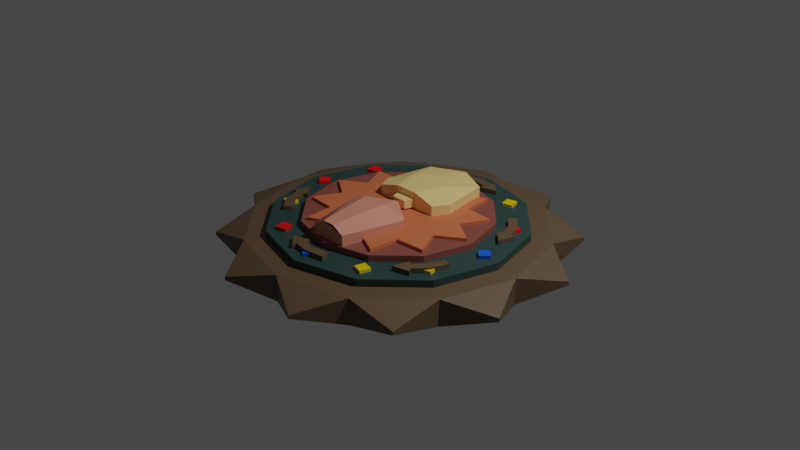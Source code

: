 # Source: compass_shield_thing.blend  (saved by Blender 3.4.6; exported with 4.5.12 LTS)
import bpy
from mathutils import Matrix  # noqa: F401  (used for matrix-valued properties, if any)

bpy.ops.wm.read_factory_settings(use_empty=True)
scene = bpy.context.scene
scene.name = 'Scene'

# ---- collections
col_collection = bpy.data.collections.new('Collection'); scene.collection.children.link(col_collection)

# ---- materials (node trees are filled in below, after node groups)
mat_material_007 = bpy.data.materials.new('Material.007')
mat_material_004 = bpy.data.materials.new('Material.004')
mat_material_003 = bpy.data.materials.new('Material.003')
mat_material_002 = bpy.data.materials.new('Material.002')
mat_material_001 = bpy.data.materials.new('Material.001')
mat_material_006 = bpy.data.materials.new('Material.006')
mat_material_008 = bpy.data.materials.new('Material.008')
mat_material_009 = bpy.data.materials.new('Material.009')
mat_material_010 = bpy.data.materials.new('Material.010')
mat_material_012 = bpy.data.materials.new('Material.012')

# ---- material node trees
mat_material_007.use_nodes = True; mat_material_007.node_tree.nodes.clear()
_N = mat_material_007.node_tree.nodes; _L = mat_material_007.node_tree.links
n0 = _N.new('ShaderNodeBsdfPrincipled'); n0.name = 'Principled BSDF'; n0.location = (10, 300)
n0.distribution = 'GGX'
n0.subsurface_method = 'RANDOM_WALK_SKIN'
n0.inputs[0].default_value = (0.1305, 0.08244, 0.0432, 1.0)
n0.inputs[3].default_value = 1.45
n0.inputs[27].default_value = (0.0, 0.0, 0.0, 1.0)
n0.inputs[28].default_value = 1.0
n1 = _N.new('ShaderNodeOutputMaterial'); n1.name = 'Material Output'; n1.location = (300, 300)
_L.new(n0.outputs[0], n1.inputs[0])
n1.is_active_output = True
mat_material_004.use_nodes = True; mat_material_004.node_tree.nodes.clear()
_N = mat_material_004.node_tree.nodes; _L = mat_material_004.node_tree.links
n0 = _N.new('ShaderNodeBsdfPrincipled'); n0.name = 'Principled BSDF'; n0.location = (10, 300)
n0.distribution = 'GGX'
n0.subsurface_method = 'RANDOM_WALK_SKIN'
n0.inputs[0].default_value = (0.6654, 0.1714, 0.06848, 1.0)
n0.inputs[3].default_value = 1.45
n0.inputs[27].default_value = (0.0, 0.0, 0.0, 1.0)
n0.inputs[28].default_value = 1.0
n1 = _N.new('ShaderNodeOutputMaterial'); n1.name = 'Material Output'; n1.location = (300, 300)
_L.new(n0.outputs[0], n1.inputs[0])
n1.is_active_output = True
mat_material_003.use_nodes = True; mat_material_003.node_tree.nodes.clear()
_N = mat_material_003.node_tree.nodes; _L = mat_material_003.node_tree.links
n0 = _N.new('ShaderNodeBsdfPrincipled'); n0.name = 'Principled BSDF'; n0.location = (10, 300)
n0.distribution = 'GGX'
n0.subsurface_method = 'RANDOM_WALK_SKIN'
n0.inputs[0].default_value = (0.2542, 0.07619, 0.05613, 1.0)
n0.inputs[3].default_value = 1.45
n0.inputs[27].default_value = (0.0, 0.0, 0.0, 1.0)
n0.inputs[28].default_value = 1.0
n1 = _N.new('ShaderNodeOutputMaterial'); n1.name = 'Material Output'; n1.location = (300, 300)
_L.new(n0.outputs[0], n1.inputs[0])
n1.is_active_output = True
mat_material_002.use_nodes = True; mat_material_002.node_tree.nodes.clear()
_N = mat_material_002.node_tree.nodes; _L = mat_material_002.node_tree.links
n0 = _N.new('ShaderNodeBsdfPrincipled'); n0.name = 'Principled BSDF'; n0.location = (10, 300)
n0.distribution = 'GGX'
n0.subsurface_method = 'RANDOM_WALK_SKIN'
n0.inputs[0].default_value = (0.9301, 0.6584, 0.2542, 1.0)
n0.inputs[3].default_value = 1.45
n0.inputs[27].default_value = (0.0, 0.0, 0.0, 1.0)
n0.inputs[28].default_value = 1.0
n1 = _N.new('ShaderNodeOutputMaterial'); n1.name = 'Material Output'; n1.location = (300, 300)
_L.new(n0.outputs[0], n1.inputs[0])
n1.is_active_output = True
mat_material_001.use_nodes = True; mat_material_001.node_tree.nodes.clear()
_N = mat_material_001.node_tree.nodes; _L = mat_material_001.node_tree.links
n0 = _N.new('ShaderNodeBsdfPrincipled'); n0.name = 'Principled BSDF'; n0.location = (10, 300)
n0.distribution = 'GGX'
n0.subsurface_method = 'RANDOM_WALK_SKIN'
n0.inputs[0].default_value = (0.7529, 0.2874, 0.2016, 1.0)
n0.inputs[3].default_value = 1.45
n0.inputs[27].default_value = (0.0, 0.0, 0.0, 1.0)
n0.inputs[28].default_value = 1.0
n1 = _N.new('ShaderNodeOutputMaterial'); n1.name = 'Material Output'; n1.location = (300, 300)
_L.new(n0.outputs[0], n1.inputs[0])
n1.is_active_output = True
mat_material_006.use_nodes = True; mat_material_006.node_tree.nodes.clear()
_N = mat_material_006.node_tree.nodes; _L = mat_material_006.node_tree.links
n0 = _N.new('ShaderNodeBsdfPrincipled'); n0.name = 'Principled BSDF'; n0.location = (10, 300)
n0.distribution = 'GGX'
n0.subsurface_method = 'RANDOM_WALK_SKIN'
n0.inputs[0].default_value = (0.02519, 0.06125, 0.05951, 1.0)
n0.inputs[3].default_value = 1.45
n0.inputs[27].default_value = (0.0, 0.0, 0.0, 1.0)
n0.inputs[28].default_value = 1.0
n1 = _N.new('ShaderNodeOutputMaterial'); n1.name = 'Material Output'; n1.location = (300, 300)
_L.new(n0.outputs[0], n1.inputs[0])
n1.is_active_output = True
mat_material_008.use_nodes = True; mat_material_008.node_tree.nodes.clear()
_N = mat_material_008.node_tree.nodes; _L = mat_material_008.node_tree.links
n0 = _N.new('ShaderNodeBsdfPrincipled'); n0.name = 'Principled BSDF'; n0.location = (10, 300)
n0.distribution = 'GGX'
n0.subsurface_method = 'RANDOM_WALK_SKIN'
n0.inputs[0].default_value = (0.001106, 0.1171, 0.8, 1.0)
n0.inputs[3].default_value = 1.45
n0.inputs[27].default_value = (0.0, 0.0, 0.0, 1.0)
n0.inputs[28].default_value = 1.0
n1 = _N.new('ShaderNodeOutputMaterial'); n1.name = 'Material Output'; n1.location = (300, 300)
_L.new(n0.outputs[0], n1.inputs[0])
n1.is_active_output = True
mat_material_009.use_nodes = True; mat_material_009.node_tree.nodes.clear()
_N = mat_material_009.node_tree.nodes; _L = mat_material_009.node_tree.links
n0 = _N.new('ShaderNodeBsdfPrincipled'); n0.name = 'Principled BSDF'; n0.location = (10, 300)
n0.distribution = 'GGX'
n0.subsurface_method = 'RANDOM_WALK_SKIN'
n0.inputs[0].default_value = (0.8, 0.0, 0.0007281, 1.0)
n0.inputs[3].default_value = 1.45
n0.inputs[27].default_value = (0.0, 0.0, 0.0, 1.0)
n0.inputs[28].default_value = 1.0
n1 = _N.new('ShaderNodeOutputMaterial'); n1.name = 'Material Output'; n1.location = (300, 300)
_L.new(n0.outputs[0], n1.inputs[0])
n1.is_active_output = True
mat_material_010.use_nodes = True; mat_material_010.node_tree.nodes.clear()
_N = mat_material_010.node_tree.nodes; _L = mat_material_010.node_tree.links
n0 = _N.new('ShaderNodeBsdfPrincipled'); n0.name = 'Principled BSDF'; n0.location = (10, 300)
n0.distribution = 'GGX'
n0.subsurface_method = 'RANDOM_WALK_SKIN'
n0.inputs[0].default_value = (0.8, 0.6082, 0.0, 1.0)
n0.inputs[3].default_value = 1.45
n0.inputs[27].default_value = (0.0, 0.0, 0.0, 1.0)
n0.inputs[28].default_value = 1.0
n1 = _N.new('ShaderNodeOutputMaterial'); n1.name = 'Material Output'; n1.location = (300, 300)
_L.new(n0.outputs[0], n1.inputs[0])
n1.is_active_output = True
mat_material_012.use_nodes = True; mat_material_012.node_tree.nodes.clear()
_N = mat_material_012.node_tree.nodes; _L = mat_material_012.node_tree.links
n0 = _N.new('ShaderNodeBsdfPrincipled'); n0.name = 'Principled BSDF'; n0.location = (10, 300)
n0.distribution = 'GGX'
n0.subsurface_method = 'RANDOM_WALK_SKIN'
n0.inputs[0].default_value = (0.3343, 0.3343, 0.3343, 1.0)
n0.inputs[3].default_value = 1.45
n0.inputs[27].default_value = (0.0, 0.0, 0.0, 1.0)
n0.inputs[28].default_value = 1.0
n1 = _N.new('ShaderNodeOutputMaterial'); n1.name = 'Material Output'; n1.location = (300, 300)
_L.new(n0.outputs[0], n1.inputs[0])
n1.is_active_output = True

# ---- world
world_world = bpy.data.worlds.new('World'); scene.world = world_world
world_world.use_nodes = True; world_world.node_tree.nodes.clear()
_N = world_world.node_tree.nodes; _L = world_world.node_tree.links
n0 = _N.new('ShaderNodeOutputWorld'); n0.name = 'World Output'; n0.location = (300, 300)
n1 = _N.new('ShaderNodeBackground'); n1.name = 'Background'; n1.location = (10, 300)
n1.inputs[0].default_value = (0.05088, 0.05088, 0.05088, 1.0)
_L.new(n1.outputs[0], n0.inputs[0])
n0.is_active_output = True
world_world.color = (0.05088, 0.05088, 0.05088)
world_world.use_sun_shadow = False
world_world.sun_shadow_jitter_overblur = 0.0

# ---- cameras
cam_camera = bpy.data.cameras.new('Camera')
cam_camera.clip_end = 100.0
cam_camera.ortho_scale = 7.314

# ---- lights
light_light = bpy.data.lights.new('Light', 'POINT')
light_light.transmission_factor = 0.0
light_light.energy = 1000.0
light_light.shadow_soft_size = 0.1
light_light.shadow_maximum_resolution = 0.006
light_light.use_absolute_resolution = True

# ---- meshes
me_cube = bpy.data.meshes.new('Cube')
me_cube.from_pydata([(-0.9507, -1.724, -1.0), (-0.9507, -1.724, 1.0), (-1.049, 0.2285, -1.0), (-1.049, 0.2285, 1.0), (0.6853, -1.632, -1.0), (0.6853, -1.632, 1.0), (0.8051, 0.2977, -1.0), (0.8051, 0.2977, 1.0), (0.0, 1.0, -1.0), (0.0, 1.0, 1.0), (0.0, -1.0, -1.0), (0.0, -1.0, 1.0), (0.6632, -2.683, -2.039), (0.6632, -2.683, 1.0), (0.9075, 1.253, -2.039), (0.9075, 1.253, 1.0), (1.566, -1.648, -2.039), (1.566, -1.648, 1.0)], [], [(0, 1, 3, 2), (8, 9, 7, 6), (7, 5, 13, 15), (10, 11, 1, 0), (8, 6, 4, 10), (9, 3, 1, 11), (7, 9, 11, 5), (2, 8, 10, 0), (4, 5, 11, 10), (2, 3, 9, 8), (12, 14, 16), (6, 7, 15, 14), (5, 4, 12, 13), (4, 6, 14, 12), (15, 13, 17), (14, 15, 17, 16), (13, 12, 16, 17)])
_uv = me_cube.uv_layers.new(name='UVMap')
_uv.uv.foreach_set('vector', [0.375, 0.0, 0.625, 0.0, 0.625, 0.25, 0.375, 0.25, 0.375, 0.375, 0.625, 0.375, 0.625, 0.5, 0.375, 0.5, 0.625, 0.5, 0.625, 0.75, 0.625, 0.75, 0.625, 0.5, 0.375, 0.875, 0.625, 0.875, 0.625, 1.0, 0.375, 1.0, 0.25, 0.5, 0.375, 0.5, 0.375, 0.75, 0.25, 0.75, 0.75, 0.5, 0.875, 0.5, 0.875, 0.75, 0.75, 0.75, 0.625, 0.5, 0.75, 0.5, 0.75, 0.75, 0.625, 0.75, 0.125, 0.5, 0.25, 0.5, 0.25, 0.75, 0.125, 0.75, 0.375, 0.75, 0.625, 0.75, 0.625, 0.875, 0.375, 0.875, 0.375, 0.25, 0.625, 0.25, 0.625, 0.375, 0.375, 0.375, 0.375, 0.75, 0.375, 0.5, 0.375, 0.75, 0.375, 0.5, 0.625, 0.5, 0.625, 0.5, 0.375, 0.5, 0.625, 0.75, 0.375, 0.75, 0.375, 0.75, 0.625, 0.75, 0.375, 0.75, 0.375, 0.5, 0.375, 0.5, 0.375, 0.75, 0.625, 0.5, 0.625, 0.75, 0.625, 0.5, 0.375, 0.5, 0.625, 0.5, 0.625, 0.5, 0.375, 0.5, 0.625, 0.75, 0.375, 0.75, 0.375, 0.75, 0.625, 0.75])
me_cube.materials.append(mat_material_007)
me_cube.update()
me_cube_017 = bpy.data.meshes.new('Cube.017')
me_cube_017.from_pydata([(-0.9507, -1.724, -1.0), (-0.9507, -1.724, 1.0), (-1.049, 0.2285, -1.0), (-1.049, 0.2285, 1.0), (0.6853, -1.632, -1.0), (0.6853, -1.632, 1.0), (0.8051, 0.2977, -1.0), (0.8051, 0.2977, 1.0), (0.0, 1.0, -1.0), (0.0, 1.0, 1.0), (0.0, -1.0, -1.0), (0.0, -1.0, 1.0), (0.6632, -2.683, -2.039), (0.6632, -2.683, 1.0), (0.9075, 1.253, -2.039), (0.9075, 1.253, 1.0), (1.566, -1.648, -2.039), (1.566, -1.648, 1.0)], [], [(0, 1, 3, 2), (8, 9, 7, 6), (7, 5, 13, 15), (10, 11, 1, 0), (8, 6, 4, 10), (9, 3, 1, 11), (7, 9, 11, 5), (2, 8, 10, 0), (4, 5, 11, 10), (2, 3, 9, 8), (12, 14, 16), (6, 7, 15, 14), (5, 4, 12, 13), (4, 6, 14, 12), (15, 13, 17), (14, 15, 17, 16), (13, 12, 16, 17)])
_uv = me_cube_017.uv_layers.new(name='UVMap')
_uv.uv.foreach_set('vector', [0.375, 0.0, 0.625, 0.0, 0.625, 0.25, 0.375, 0.25, 0.375, 0.375, 0.625, 0.375, 0.625, 0.5, 0.375, 0.5, 0.625, 0.5, 0.625, 0.75, 0.625, 0.75, 0.625, 0.5, 0.375, 0.875, 0.625, 0.875, 0.625, 1.0, 0.375, 1.0, 0.25, 0.5, 0.375, 0.5, 0.375, 0.75, 0.25, 0.75, 0.75, 0.5, 0.875, 0.5, 0.875, 0.75, 0.75, 0.75, 0.625, 0.5, 0.75, 0.5, 0.75, 0.75, 0.625, 0.75, 0.125, 0.5, 0.25, 0.5, 0.25, 0.75, 0.125, 0.75, 0.375, 0.75, 0.625, 0.75, 0.625, 0.875, 0.375, 0.875, 0.375, 0.25, 0.625, 0.25, 0.625, 0.375, 0.375, 0.375, 0.375, 0.75, 0.375, 0.5, 0.375, 0.75, 0.375, 0.5, 0.625, 0.5, 0.625, 0.5, 0.375, 0.5, 0.625, 0.75, 0.375, 0.75, 0.375, 0.75, 0.625, 0.75, 0.375, 0.75, 0.375, 0.5, 0.375, 0.5, 0.375, 0.75, 0.625, 0.5, 0.625, 0.75, 0.625, 0.5, 0.375, 0.5, 0.625, 0.5, 0.625, 0.5, 0.375, 0.5, 0.625, 0.75, 0.375, 0.75, 0.375, 0.75, 0.625, 0.75])
me_cube_017.materials.append(mat_material_007)
me_cube_017.update()
me_cube_018 = bpy.data.meshes.new('Cube.018')
me_cube_018.from_pydata([(-0.9507, -1.724, -1.0), (-0.9507, -1.724, 1.0), (-1.049, 0.2285, -1.0), (-1.049, 0.2285, 1.0), (0.6853, -1.632, -1.0), (0.6853, -1.632, 1.0), (0.8051, 0.2977, -1.0), (0.8051, 0.2977, 1.0), (0.0, 1.0, -1.0), (0.0, 1.0, 1.0), (0.0, -1.0, -1.0), (0.0, -1.0, 1.0), (0.6632, -2.683, -2.039), (0.6632, -2.683, 1.0), (0.9075, 1.253, -2.039), (0.9075, 1.253, 1.0), (1.566, -1.648, -2.039), (1.566, -1.648, 1.0)], [], [(0, 1, 3, 2), (8, 9, 7, 6), (7, 5, 13, 15), (10, 11, 1, 0), (8, 6, 4, 10), (9, 3, 1, 11), (7, 9, 11, 5), (2, 8, 10, 0), (4, 5, 11, 10), (2, 3, 9, 8), (12, 14, 16), (6, 7, 15, 14), (5, 4, 12, 13), (4, 6, 14, 12), (15, 13, 17), (14, 15, 17, 16), (13, 12, 16, 17)])
_uv = me_cube_018.uv_layers.new(name='UVMap')
_uv.uv.foreach_set('vector', [0.375, 0.0, 0.625, 0.0, 0.625, 0.25, 0.375, 0.25, 0.375, 0.375, 0.625, 0.375, 0.625, 0.5, 0.375, 0.5, 0.625, 0.5, 0.625, 0.75, 0.625, 0.75, 0.625, 0.5, 0.375, 0.875, 0.625, 0.875, 0.625, 1.0, 0.375, 1.0, 0.25, 0.5, 0.375, 0.5, 0.375, 0.75, 0.25, 0.75, 0.75, 0.5, 0.875, 0.5, 0.875, 0.75, 0.75, 0.75, 0.625, 0.5, 0.75, 0.5, 0.75, 0.75, 0.625, 0.75, 0.125, 0.5, 0.25, 0.5, 0.25, 0.75, 0.125, 0.75, 0.375, 0.75, 0.625, 0.75, 0.625, 0.875, 0.375, 0.875, 0.375, 0.25, 0.625, 0.25, 0.625, 0.375, 0.375, 0.375, 0.375, 0.75, 0.375, 0.5, 0.375, 0.75, 0.375, 0.5, 0.625, 0.5, 0.625, 0.5, 0.375, 0.5, 0.625, 0.75, 0.375, 0.75, 0.375, 0.75, 0.625, 0.75, 0.375, 0.75, 0.375, 0.5, 0.375, 0.5, 0.375, 0.75, 0.625, 0.5, 0.625, 0.75, 0.625, 0.5, 0.375, 0.5, 0.625, 0.5, 0.625, 0.5, 0.375, 0.5, 0.625, 0.75, 0.375, 0.75, 0.375, 0.75, 0.625, 0.75])
me_cube_018.materials.append(mat_material_007)
me_cube_018.update()
me_cube_019 = bpy.data.meshes.new('Cube.019')
me_cube_019.from_pydata([(-0.9507, -1.724, -1.0), (-0.9507, -1.724, 1.0), (-1.049, 0.2285, -1.0), (-1.049, 0.2285, 1.0), (0.6853, -1.632, -1.0), (0.6853, -1.632, 1.0), (0.8051, 0.2977, -1.0), (0.8051, 0.2977, 1.0), (0.0, 1.0, -1.0), (0.0, 1.0, 1.0), (0.0, -1.0, -1.0), (0.0, -1.0, 1.0), (0.6632, -2.683, -2.039), (0.6632, -2.683, 1.0), (0.9075, 1.253, -2.039), (0.9075, 1.253, 1.0), (1.566, -1.648, -2.039), (1.566, -1.648, 1.0)], [], [(0, 1, 3, 2), (8, 9, 7, 6), (7, 5, 13, 15), (10, 11, 1, 0), (8, 6, 4, 10), (9, 3, 1, 11), (7, 9, 11, 5), (2, 8, 10, 0), (4, 5, 11, 10), (2, 3, 9, 8), (12, 14, 16), (6, 7, 15, 14), (5, 4, 12, 13), (4, 6, 14, 12), (15, 13, 17), (14, 15, 17, 16), (13, 12, 16, 17)])
_uv = me_cube_019.uv_layers.new(name='UVMap')
_uv.uv.foreach_set('vector', [0.375, 0.0, 0.625, 0.0, 0.625, 0.25, 0.375, 0.25, 0.375, 0.375, 0.625, 0.375, 0.625, 0.5, 0.375, 0.5, 0.625, 0.5, 0.625, 0.75, 0.625, 0.75, 0.625, 0.5, 0.375, 0.875, 0.625, 0.875, 0.625, 1.0, 0.375, 1.0, 0.25, 0.5, 0.375, 0.5, 0.375, 0.75, 0.25, 0.75, 0.75, 0.5, 0.875, 0.5, 0.875, 0.75, 0.75, 0.75, 0.625, 0.5, 0.75, 0.5, 0.75, 0.75, 0.625, 0.75, 0.125, 0.5, 0.25, 0.5, 0.25, 0.75, 0.125, 0.75, 0.375, 0.75, 0.625, 0.75, 0.625, 0.875, 0.375, 0.875, 0.375, 0.25, 0.625, 0.25, 0.625, 0.375, 0.375, 0.375, 0.375, 0.75, 0.375, 0.5, 0.375, 0.75, 0.375, 0.5, 0.625, 0.5, 0.625, 0.5, 0.375, 0.5, 0.625, 0.75, 0.375, 0.75, 0.375, 0.75, 0.625, 0.75, 0.375, 0.75, 0.375, 0.5, 0.375, 0.5, 0.375, 0.75, 0.625, 0.5, 0.625, 0.75, 0.625, 0.5, 0.375, 0.5, 0.625, 0.5, 0.625, 0.5, 0.375, 0.5, 0.625, 0.75, 0.375, 0.75, 0.375, 0.75, 0.625, 0.75])
me_cube_019.materials.append(mat_material_007)
me_cube_019.update()
me_cube_020 = bpy.data.meshes.new('Cube.020')
me_cube_020.from_pydata([(-0.9507, -1.724, -1.0), (-0.9507, -1.724, 1.0), (-1.049, 0.2285, -1.0), (-1.049, 0.2285, 1.0), (0.6853, -1.632, -1.0), (0.6853, -1.632, 1.0), (0.8051, 0.2977, -1.0), (0.8051, 0.2977, 1.0), (0.0, 1.0, -1.0), (0.0, 1.0, 1.0), (0.0, -1.0, -1.0), (0.0, -1.0, 1.0), (0.6632, -2.683, -2.039), (0.6632, -2.683, 1.0), (0.9075, 1.253, -2.039), (0.9075, 1.253, 1.0), (1.566, -1.648, -2.039), (1.566, -1.648, 1.0)], [], [(0, 1, 3, 2), (8, 9, 7, 6), (7, 5, 13, 15), (10, 11, 1, 0), (8, 6, 4, 10), (9, 3, 1, 11), (7, 9, 11, 5), (2, 8, 10, 0), (4, 5, 11, 10), (2, 3, 9, 8), (12, 14, 16), (6, 7, 15, 14), (5, 4, 12, 13), (4, 6, 14, 12), (15, 13, 17), (14, 15, 17, 16), (13, 12, 16, 17)])
_uv = me_cube_020.uv_layers.new(name='UVMap')
_uv.uv.foreach_set('vector', [0.375, 0.0, 0.625, 0.0, 0.625, 0.25, 0.375, 0.25, 0.375, 0.375, 0.625, 0.375, 0.625, 0.5, 0.375, 0.5, 0.625, 0.5, 0.625, 0.75, 0.625, 0.75, 0.625, 0.5, 0.375, 0.875, 0.625, 0.875, 0.625, 1.0, 0.375, 1.0, 0.25, 0.5, 0.375, 0.5, 0.375, 0.75, 0.25, 0.75, 0.75, 0.5, 0.875, 0.5, 0.875, 0.75, 0.75, 0.75, 0.625, 0.5, 0.75, 0.5, 0.75, 0.75, 0.625, 0.75, 0.125, 0.5, 0.25, 0.5, 0.25, 0.75, 0.125, 0.75, 0.375, 0.75, 0.625, 0.75, 0.625, 0.875, 0.375, 0.875, 0.375, 0.25, 0.625, 0.25, 0.625, 0.375, 0.375, 0.375, 0.375, 0.75, 0.375, 0.5, 0.375, 0.75, 0.375, 0.5, 0.625, 0.5, 0.625, 0.5, 0.375, 0.5, 0.625, 0.75, 0.375, 0.75, 0.375, 0.75, 0.625, 0.75, 0.375, 0.75, 0.375, 0.5, 0.375, 0.5, 0.375, 0.75, 0.625, 0.5, 0.625, 0.75, 0.625, 0.5, 0.375, 0.5, 0.625, 0.5, 0.625, 0.5, 0.375, 0.5, 0.625, 0.75, 0.375, 0.75, 0.375, 0.75, 0.625, 0.75])
me_cube_020.materials.append(mat_material_007)
me_cube_020.update()
me_cylinder_001 = bpy.data.meshes.new('Cylinder.001')
me_cylinder_001.from_pydata([(-5.73e-10, 0.6946, 0.03962), (-5.73e-10, 0.6946, 0.1647), (0.2426, 0.9054, -0.003312), (0.2426, 0.9054, 0.1654), (0.3473, 0.6016, 0.03962), (0.3473, 0.6016, 0.1647), (0.6628, 0.6628, -0.003312), (0.6628, 0.6628, 0.1654), (0.6016, 0.3473, 0.03962), (0.6016, 0.3473, 0.1647), (0.9054, 0.2426, -0.003312), (0.9054, 0.2426, 0.1654), (0.6946, -8.639e-10, 0.03962), (0.6946, -8.639e-10, 0.1647), (0.9054, -0.2426, -0.003312), (0.9054, -0.2426, 0.1654), (0.6016, -0.3473, 0.03962), (0.6016, -0.3473, 0.1647), (0.6628, -0.6628, -0.003312), (0.6628, -0.6628, 0.1654), (0.3473, -0.6016, 0.03962), (0.3473, -0.6016, 0.1647), (0.2426, -0.9054, -0.003312), (0.2426, -0.9054, 0.1654), (-5.73e-10, -0.6946, 0.03962), (-5.73e-10, -0.6946, 0.1647), (-0.2426, -0.9054, -0.003312), (-0.2426, -0.9054, 0.1654), (-0.3473, -0.6016, 0.03962), (-0.3473, -0.6016, 0.1647), (-0.6628, -0.6628, -0.003312), (-0.6628, -0.6628, 0.1654), (-0.6016, -0.3473, 0.03962), (-0.6016, -0.3473, 0.1647), (-0.9054, -0.2426, -0.003312), (-0.9054, -0.2426, 0.1654), (-0.6946, -8.639e-10, 0.03962), (-0.6946, -8.639e-10, 0.1647), (-0.9054, 0.2426, -0.003312), (-0.9054, 0.2426, 0.1654), (-0.6016, 0.3473, 0.03962), (-0.6016, 0.3473, 0.1647), (-0.6628, 0.6628, -0.003312), (-0.6628, 0.6628, 0.1654), (-0.3473, 0.6016, 0.03962), (-0.3473, 0.6016, 0.1647), (-0.2426, 0.9054, -0.003312), (-0.2426, 0.9054, 0.1654)], [], [(0, 1, 3, 2), (2, 3, 5, 4), (4, 5, 7, 6), (6, 7, 9, 8), (8, 9, 11, 10), (10, 11, 13, 12), (12, 13, 15, 14), (14, 15, 17, 16), (16, 17, 19, 18), (18, 19, 21, 20), (20, 21, 23, 22), (22, 23, 25, 24), (24, 25, 27, 26), (26, 27, 29, 28), (28, 29, 31, 30), (30, 31, 33, 32), (32, 33, 35, 34), (34, 35, 37, 36), (36, 37, 39, 38), (38, 39, 41, 40), (40, 41, 43, 42), (42, 43, 45, 44), (3, 1, 47, 45, 43, 41, 39, 37, 35, 33, 31, 29, 27, 25, 23, 21, 19, 17, 15, 13, 11, 9, 7, 5), (44, 45, 47, 46), (46, 47, 1, 0), (0, 2, 4, 6, 8, 10, 12, 14, 16, 18, 20, 22, 24, 26, 28, 30, 32, 34, 36, 38, 40, 42, 44, 46)])
_uv = me_cylinder_001.uv_layers.new(name='UVMap')
_uv.uv.foreach_set('vector', [1.0, 0.5, 1.0, 1.0, 0.9583, 1.0, 0.9583, 0.5, 0.9583, 0.5, 0.9583, 1.0, 0.9167, 1.0, 0.9167, 0.5, 0.9167, 0.5, 0.9167, 1.0, 0.875, 1.0, 0.875, 0.5, 0.875, 0.5, 0.875, 1.0, 0.8333, 1.0, 0.8333, 0.5, 0.8333, 0.5, 0.8333, 1.0, 0.7917, 1.0, 0.7917, 0.5, 0.7917, 0.5, 0.7917, 1.0, 0.75, 1.0, 0.75, 0.5, 0.75, 0.5, 0.75, 1.0, 0.7083, 1.0, 0.7083, 0.5, 0.7083, 0.5, 0.7083, 1.0, 0.6667, 1.0, 0.6667, 0.5, 0.6667, 0.5, 0.6667, 1.0, 0.625, 1.0, 0.625, 0.5, 0.625, 0.5, 0.625, 1.0, 0.5833, 1.0, 0.5833, 0.5, 0.5833, 0.5, 0.5833, 1.0, 0.5417, 1.0, 0.5417, 0.5, 0.5417, 0.5, 0.5417, 1.0, 0.5, 1.0, 0.5, 0.5, 0.5, 0.5, 0.5, 1.0, 0.4583, 1.0, 0.4583, 0.5, 0.4583, 0.5, 0.4583, 1.0, 0.4167, 1.0, 0.4167, 0.5, 0.4167, 0.5, 0.4167, 1.0, 0.375, 1.0, 0.375, 0.5, 0.375, 0.5, 0.375, 1.0, 0.3333, 1.0, 0.3333, 0.5, 0.3333, 0.5, 0.3333, 1.0, 0.2917, 1.0, 0.2917, 0.5, 0.2917, 0.5, 0.2917, 1.0, 0.25, 1.0, 0.25, 0.5, 0.25, 0.5, 0.25, 1.0, 0.2083, 1.0, 0.2083, 0.5, 0.2083, 0.5, 0.2083, 1.0, 0.1667, 1.0, 0.1667, 0.5, 0.1667, 0.5, 0.1667, 1.0, 0.125, 1.0, 0.125, 0.5, 0.125, 0.5, 0.125, 1.0, 0.08333, 1.0, 0.08333, 0.5, 0.3121, 0.4818, 0.25, 0.49, 0.1879, 0.4818, 0.13, 0.4578, 0.08029, 0.4197, 0.04215, 0.37, 0.01818, 0.3121, 0.01, 0.25, 0.01818, 0.1879, 0.04215, 0.13, 0.08029, 0.08029, 0.13, 0.04215, 0.1879, 0.01818, 0.25, 0.01, 0.3121, 0.01818, 0.37, 0.04215, 0.4197, 0.08029, 0.4578, 0.13, 0.4818, 0.1879, 0.49, 0.25, 0.4818, 0.3121, 0.4578, 0.37, 0.4197, 0.4197, 0.37, 0.4578, 0.08333, 0.5, 0.08333, 1.0, 0.04167, 1.0, 0.04167, 0.5, 0.04167, 0.5, 0.04167, 1.0, -1.863e-07, 1.0, -1.863e-07, 0.5, 0.75, 0.49, 0.8121, 0.4818, 0.87, 0.4578, 0.9197, 0.4197, 0.9578, 0.37, 0.9818, 0.3121, 0.99, 0.25, 0.9818, 0.1879, 0.9578, 0.13, 0.9197, 0.08029, 0.87, 0.04215, 0.8121, 0.01818, 0.75, 0.01, 0.6879, 0.01818, 0.63, 0.04215, 0.5803, 0.08029, 0.5422, 0.13, 0.5182, 0.1879, 0.51, 0.25, 0.5182, 0.3121, 0.5422, 0.37, 0.5803, 0.4197, 0.63, 0.4578, 0.6879, 0.4818])
me_cylinder_001.materials.append(mat_material_004)
me_cylinder_001.update()
me_cylinder_002 = bpy.data.meshes.new('Cylinder.002')
me_cylinder_002.from_pydata([(0.0, 1.0, -0.09), (0.0, 1.0, 0.09), (0.2588, 0.9659, -0.09), (0.2588, 0.9659, 0.09), (0.5, 0.866, -0.09), (0.5, 0.866, 0.09), (0.7071, 0.7071, -0.09), (0.7071, 0.7071, 0.09), (0.866, 0.5, -0.09), (0.866, 0.5, 0.09), (0.9659, 0.2588, -0.09), (0.9659, 0.2588, 0.09), (1.0, 0.0, -0.09), (1.0, 0.0, 0.09), (0.9659, -0.2588, -0.09), (0.9659, -0.2588, 0.09), (0.866, -0.5, -0.09), (0.866, -0.5, 0.09), (0.7071, -0.7071, -0.09), (0.7071, -0.7071, 0.09), (0.5, -0.866, -0.09), (0.5, -0.866, 0.09), (0.2588, -0.9659, -0.09), (0.2588, -0.9659, 0.09), (0.0, -1.0, -0.09), (0.0, -1.0, 0.09), (-0.2588, -0.9659, -0.09), (-0.2588, -0.9659, 0.09), (-0.5, -0.866, -0.09), (-0.5, -0.866, 0.09), (-0.7071, -0.7071, -0.09), (-0.7071, -0.7071, 0.09), (-0.866, -0.5, -0.09), (-0.866, -0.5, 0.09), (-0.9659, -0.2588, -0.09), (-0.9659, -0.2588, 0.09), (-1.0, 0.0, -0.09), (-1.0, 0.0, 0.09), (-0.9659, 0.2588, -0.09), (-0.9659, 0.2588, 0.09), (-0.866, 0.5, -0.09), (-0.866, 0.5, 0.09), (-0.7071, 0.7071, -0.09), (-0.7071, 0.7071, 0.09), (-0.5, 0.866, -0.09), (-0.5, 0.866, 0.09), (-0.2588, 0.9659, -0.09), (-0.2588, 0.9659, 0.09)], [], [(0, 1, 3, 2), (2, 3, 5, 4), (4, 5, 7, 6), (6, 7, 9, 8), (8, 9, 11, 10), (10, 11, 13, 12), (12, 13, 15, 14), (14, 15, 17, 16), (16, 17, 19, 18), (18, 19, 21, 20), (20, 21, 23, 22), (22, 23, 25, 24), (24, 25, 27, 26), (26, 27, 29, 28), (28, 29, 31, 30), (30, 31, 33, 32), (32, 33, 35, 34), (34, 35, 37, 36), (36, 37, 39, 38), (38, 39, 41, 40), (40, 41, 43, 42), (42, 43, 45, 44), (3, 1, 47, 45, 43, 41, 39, 37, 35, 33, 31, 29, 27, 25, 23, 21, 19, 17, 15, 13, 11, 9, 7, 5), (44, 45, 47, 46), (46, 47, 1, 0), (0, 2, 4, 6, 8, 10, 12, 14, 16, 18, 20, 22, 24, 26, 28, 30, 32, 34, 36, 38, 40, 42, 44, 46)])
_uv = me_cylinder_002.uv_layers.new(name='UVMap')
_uv.uv.foreach_set('vector', [1.0, 0.5, 1.0, 1.0, 0.9583, 1.0, 0.9583, 0.5, 0.9583, 0.5, 0.9583, 1.0, 0.9167, 1.0, 0.9167, 0.5, 0.9167, 0.5, 0.9167, 1.0, 0.875, 1.0, 0.875, 0.5, 0.875, 0.5, 0.875, 1.0, 0.8333, 1.0, 0.8333, 0.5, 0.8333, 0.5, 0.8333, 1.0, 0.7917, 1.0, 0.7917, 0.5, 0.7917, 0.5, 0.7917, 1.0, 0.75, 1.0, 0.75, 0.5, 0.75, 0.5, 0.75, 1.0, 0.7083, 1.0, 0.7083, 0.5, 0.7083, 0.5, 0.7083, 1.0, 0.6667, 1.0, 0.6667, 0.5, 0.6667, 0.5, 0.6667, 1.0, 0.625, 1.0, 0.625, 0.5, 0.625, 0.5, 0.625, 1.0, 0.5833, 1.0, 0.5833, 0.5, 0.5833, 0.5, 0.5833, 1.0, 0.5417, 1.0, 0.5417, 0.5, 0.5417, 0.5, 0.5417, 1.0, 0.5, 1.0, 0.5, 0.5, 0.5, 0.5, 0.5, 1.0, 0.4583, 1.0, 0.4583, 0.5, 0.4583, 0.5, 0.4583, 1.0, 0.4167, 1.0, 0.4167, 0.5, 0.4167, 0.5, 0.4167, 1.0, 0.375, 1.0, 0.375, 0.5, 0.375, 0.5, 0.375, 1.0, 0.3333, 1.0, 0.3333, 0.5, 0.3333, 0.5, 0.3333, 1.0, 0.2917, 1.0, 0.2917, 0.5, 0.2917, 0.5, 0.2917, 1.0, 0.25, 1.0, 0.25, 0.5, 0.25, 0.5, 0.25, 1.0, 0.2083, 1.0, 0.2083, 0.5, 0.2083, 0.5, 0.2083, 1.0, 0.1667, 1.0, 0.1667, 0.5, 0.1667, 0.5, 0.1667, 1.0, 0.125, 1.0, 0.125, 0.5, 0.125, 0.5, 0.125, 1.0, 0.08333, 1.0, 0.08333, 0.5, 0.3121, 0.4818, 0.25, 0.49, 0.1879, 0.4818, 0.13, 0.4578, 0.08029, 0.4197, 0.04215, 0.37, 0.01818, 0.3121, 0.01, 0.25, 0.01818, 0.1879, 0.04215, 0.13, 0.08029, 0.08029, 0.13, 0.04215, 0.1879, 0.01818, 0.25, 0.01, 0.3121, 0.01818, 0.37, 0.04215, 0.4197, 0.08029, 0.4578, 0.13, 0.4818, 0.1879, 0.49, 0.25, 0.4818, 0.3121, 0.4578, 0.37, 0.4197, 0.4197, 0.37, 0.4578, 0.08333, 0.5, 0.08333, 1.0, 0.04167, 1.0, 0.04167, 0.5, 0.04167, 0.5, 0.04167, 1.0, -1.863e-07, 1.0, -1.863e-07, 0.5, 0.75, 0.49, 0.8121, 0.4818, 0.87, 0.4578, 0.9197, 0.4197, 0.9578, 0.37, 0.9818, 0.3121, 0.99, 0.25, 0.9818, 0.1879, 0.9578, 0.13, 0.9197, 0.08029, 0.87, 0.04215, 0.8121, 0.01818, 0.75, 0.01, 0.6879, 0.01818, 0.63, 0.04215, 0.5803, 0.08029, 0.5422, 0.13, 0.5182, 0.1879, 0.51, 0.25, 0.5182, 0.3121, 0.5422, 0.37, 0.5803, 0.4197, 0.63, 0.4578, 0.6879, 0.4818])
me_cylinder_002.update()
me_cylinder_004 = bpy.data.meshes.new('Cylinder.004')
me_cylinder_004.from_pydata([(0.0, 1.0, -0.09), (0.0, 1.0, 0.09), (0.5, 0.866, -0.09), (0.5, 0.866, 0.09), (0.866, 0.5, -0.09), (0.866, 0.5, 0.09), (1.0, 0.0, -0.09), (1.0, 0.0, 0.09), (0.866, -0.5, -0.09), (0.866, -0.5, 0.09), (0.5, -0.866, -0.09), (0.5, -0.866, 0.09), (0.0, -1.0, -0.09), (0.0, -1.0, 0.09), (-0.5, -0.866, -0.09), (-0.5, -0.866, 0.09), (-0.866, -0.5, -0.09), (-0.866, -0.5, 0.09), (-1.0, 0.0, -0.09), (-1.0, 0.0, 0.09), (-0.866, 0.5, -0.09), (-0.866, 0.5, 0.09), (-0.5, 0.866, -0.09), (-0.5, 0.866, 0.09)], [], [(0, 1, 3, 2), (2, 3, 5, 4), (4, 5, 7, 6), (6, 7, 9, 8), (8, 9, 11, 10), (10, 11, 13, 12), (12, 13, 15, 14), (14, 15, 17, 16), (16, 17, 19, 18), (18, 19, 21, 20), (3, 1, 23, 21, 19, 17, 15, 13, 11, 9, 7, 5), (20, 21, 23, 22), (22, 23, 1, 0), (0, 2, 4, 6, 8, 10, 12, 14, 16, 18, 20, 22)])
_uv = me_cylinder_004.uv_layers.new(name='UVMap')
_uv.uv.foreach_set('vector', [1.0, 0.5, 1.0, 1.0, 0.9167, 1.0, 0.9167, 0.5, 0.9167, 0.5, 0.9167, 1.0, 0.8333, 1.0, 0.8333, 0.5, 0.8333, 0.5, 0.8333, 1.0, 0.75, 1.0, 0.75, 0.5, 0.75, 0.5, 0.75, 1.0, 0.6667, 1.0, 0.6667, 0.5, 0.6667, 0.5, 0.6667, 1.0, 0.5833, 1.0, 0.5833, 0.5, 0.5833, 0.5, 0.5833, 1.0, 0.5, 1.0, 0.5, 0.5, 0.5, 0.5, 0.5, 1.0, 0.4167, 1.0, 0.4167, 0.5, 0.4167, 0.5, 0.4167, 1.0, 0.3333, 1.0, 0.3333, 0.5, 0.3333, 0.5, 0.3333, 1.0, 0.25, 1.0, 0.25, 0.5, 0.25, 0.5, 0.25, 1.0, 0.1667, 1.0, 0.1667, 0.5, 0.37, 0.4578, 0.25, 0.49, 0.13, 0.4578, 0.04215, 0.37, 0.01, 0.25, 0.04215, 0.13, 0.13, 0.04215, 0.25, 0.01, 0.37, 0.04215, 0.4578, 0.13, 0.49, 0.25, 0.4578, 0.37, 0.1667, 0.5, 0.1667, 1.0, 0.08333, 1.0, 0.08333, 0.5, 0.08333, 0.5, 0.08333, 1.0, 7.451e-08, 1.0, 7.451e-08, 0.5, 0.75, 0.49, 0.87, 0.4578, 0.9578, 0.37, 0.99, 0.25, 0.9578, 0.13, 0.87, 0.04215, 0.75, 0.01, 0.63, 0.04215, 0.5422, 0.13, 0.51, 0.25, 0.5422, 0.37, 0.63, 0.4578])
me_cylinder_004.materials.append(mat_material_003)
me_cylinder_004.update()
me_cylinder_005 = bpy.data.meshes.new('Cylinder.005')
me_cylinder_005.from_pydata([(0.0, 1.0, -0.09), (0.0, 1.0, 0.09), (0.7818, 0.6235, -0.09), (0.7818, 0.6235, 0.09), (0.9749, -0.532, -0.09), (0.9749, -0.532, 0.09), (0.7948, -0.901, -0.09), (0.7948, -0.901, 0.09985), (-0.7948, -0.901, -0.09), (-0.7948, -0.901, 0.09985), (-0.9749, -0.532, -0.09), (-0.9749, -0.532, 0.09), (-0.7818, 0.6235, -0.09), (-0.7818, 0.6235, 0.09), (0.2649, -0.901, -0.09), (-0.2649, -0.901, -0.09), (-0.2649, -0.901, 0.1821), (0.2649, -0.901, 0.1821), (-0.4473, -0.299, 0.1821), (0.4473, -0.299, 0.1821)], [], [(0, 1, 3, 2), (2, 3, 5, 4), (4, 5, 7, 6), (0, 2, 4, 6, 14, 15, 8, 10, 12), (6, 7, 17, 14), (14, 17, 16, 15), (1, 19, 3), (3, 19, 5), (5, 19, 7), (7, 19, 17), (19, 1, 18), (16, 18, 9), (18, 16, 17, 19), (18, 11, 9), (18, 13, 11), (13, 18, 1), (15, 16, 9, 8), (8, 9, 11, 10), (10, 11, 13, 12), (0, 12, 13, 1)])
_uv = me_cylinder_005.uv_layers.new(name='UVMap')
_uv.uv.foreach_set('vector', [1.0, 0.5, 1.0, 1.0, 0.8571, 1.0, 0.8571, 0.5, 0.8571, 0.5, 0.8571, 1.0, 0.7143, 1.0, 0.7143, 0.5, 0.7143, 0.5, 0.7143, 1.0, 0.5714, 1.0, 0.5714, 0.5, 0.75, 0.49, 0.9376, 0.3996, 0.984, 0.1966, 0.8541, 0.03377, 0.7847, 0.03377, 0.7153, 0.03377, 0.6459, 0.03377, 0.516, 0.1966, 0.5624, 0.3996, 0.5714, 0.5, 0.5714, 1.0, 0.5238, 1.0, 0.5238, 0.5, 0.5238, 0.5, 0.5238, 1.0, 0.4762, 1.0, 0.4762, 0.5, 1.0, 1.0, 0.0, 0.0, 0.8571, 1.0, 0.8571, 1.0, 0.0, 0.0, 0.7143, 1.0, 0.7143, 1.0, 0.0, 0.0, 0.5714, 1.0, 0.5714, 1.0, 0.0, 0.0, 0.5238, 1.0, 0.0, 0.0, 1.0, 1.0, 0.0, 0.0, 0.4762, 1.0, 0.0, 0.0, 0.0, 0.0, 0.0, 0.0, 0.4762, 1.0, 0.5238, 1.0, 0.0, 0.0, 0.0, 0.0, 0.0, 0.0, 0.0, 0.0, 0.0, 0.0, 0.0, 0.0, 0.0, 0.0, 0.0, 0.0, 0.0, 0.0, 1.0, 1.0, 0.4762, 0.5, 0.4762, 1.0, 0.0, 0.0, 0.6459, 0.03377, 0.6459, 0.03377, 0.0, 0.0, 0.0, 0.0, 0.516, 0.1966, 0.516, 0.1966, 0.0, 0.0, 0.0, 0.0, 0.5624, 0.3996, 0.75, 0.49, 0.5624, 0.3996, 0.0, 0.0, 1.0, 1.0])
me_cylinder_005.materials.append(mat_material_002)
me_cylinder_005.update()
me_cylinder_006 = bpy.data.meshes.new('Cylinder.006')
me_cylinder_006.from_pydata([(0.0, 1.0, 0.09), (0.7818, 0.4328, 0.09), (0.4339, -1.007, 0.09), (-0.4339, -1.007, 0.09), (-0.7818, 0.4328, 0.09), (0.0, 1.0, -0.177), (0.7818, 0.4328, -0.177), (0.4339, -1.007, -0.177), (-0.4339, -1.007, -0.177), (-0.7818, 0.4328, -0.177), (-0.1371, -1.007, 0.1664), (0.1521, -1.007, 0.1664), (-0.1371, -1.007, -0.177), (0.1521, -1.007, -0.177), (-0.2781, 0.2924, 0.2172), (0.2856, 0.2924, 0.2172), (-0.2781, 0.2924, 0.2172), (0.2856, 0.2924, 0.2172)], [(0, 14), (0, 15), (1, 15), (4, 14)], [(1, 2, 11, 10, 3, 4, 0), (6, 5, 9, 8, 12, 13, 7), (11, 2, 7, 13), (1, 0, 5, 6), (4, 3, 8, 9), (2, 1, 6, 7), (0, 4, 9, 5), (3, 10, 12, 8), (10, 11, 13, 12), (0, 1, 17), (17, 16, 0), (0, 16, 4), (4, 16, 10, 3), (17, 11, 10, 14, 16, 15), (11, 17, 15), (2, 11, 15, 17, 1)])
_uv = me_cylinder_006.uv_layers.new(name='UVMap')
_uv.uv.foreach_set('vector', [0.4376, 0.3996, 0.3541, 0.03377, 0.2865, 0.03377, 0.2171, 0.03377, 0.1459, 0.03377, 0.06236, 0.3996, 0.25, 0.49, 0.4376, 0.3996, 0.25, 0.49, 0.06236, 0.3996, 0.1459, 0.03377, 0.2171, 0.03377, 0.2865, 0.03377, 0.3541, 0.03377, 0.2865, 0.03377, 0.3541, 0.03377, 0.3541, 0.03377, 0.2865, 0.03377, 0.4376, 0.3996, 0.25, 0.49, 0.25, 0.49, 0.4376, 0.3996, 0.06236, 0.3996, 0.1459, 0.03377, 0.1459, 0.03377, 0.06236, 0.3996, 0.3541, 0.03377, 0.4376, 0.3996, 0.4376, 0.3996, 0.3541, 0.03377, 0.25, 0.49, 0.06236, 0.3996, 0.06236, 0.3996, 0.25, 0.49, 0.1459, 0.03377, 0.2171, 0.03377, 0.2171, 0.03377, 0.1459, 0.03377, 0.2171, 0.03377, 0.2865, 0.03377, 0.2865, 0.03377, 0.2171, 0.03377, 0.25, 0.49, 0.4376, 0.3996, 0.0, 0.0, 0.0, 0.0, 0.0, 0.0, 0.25, 0.49, 0.25, 0.49, 0.0, 0.0, 0.06236, 0.3996, 0.0, 0.0, 0.0, 0.0, 0.0, 0.0, 0.0, 0.0, 0.0, 0.0, 0.2865, 0.03377, 0.2171, 0.03377, 0.0, 0.0, 0.0, 0.0, 0.0, 0.0, 0.2865, 0.03377, 0.0, 0.0, 0.0, 0.0, 0.3541, 0.03377, 0.2865, 0.03377, 0.0, 0.0, 0.0, 0.0, 0.4376, 0.3996])
me_cylinder_006.materials.append(mat_material_001)
me_cylinder_006.update()
me_cylinder_007 = bpy.data.meshes.new('Cylinder.007')
me_cylinder_007.from_pydata([(2.384e-07, 0.2786, -0.01345), (2.384e-07, 0.2786, 0.01345), (0.2649, 0.08609, -0.01345), (0.2649, 0.08609, 0.01345), (0.1637, -0.2254, -0.01345), (0.1637, -0.2254, 0.01345), (-0.1637, -0.2254, -0.01345), (-0.1637, -0.2254, 0.01345), (-0.2649, 0.08609, -0.01345), (-0.2649, 0.08609, 0.01345)], [], [(0, 1, 3, 2), (2, 3, 5, 4), (4, 5, 7, 6), (3, 1, 9, 7, 5), (6, 7, 9, 8), (8, 9, 1, 0), (0, 2, 4, 6, 8)])
_uv = me_cylinder_007.uv_layers.new(name='UVMap')
_uv.uv.foreach_set('vector', [1.0, 0.5, 1.0, 1.0, 0.8, 1.0, 0.8, 0.5, 0.8, 0.5, 0.8, 1.0, 0.6, 1.0, 0.6, 0.5, 0.6, 0.5, 0.6, 1.0, 0.4, 1.0, 0.4, 0.5, 0.4783, 0.3242, 0.25, 0.49, 0.02175, 0.3242, 0.1089, 0.05584, 0.3911, 0.05584, 0.4, 0.5, 0.4, 1.0, 0.2, 1.0, 0.2, 0.5, 0.2, 0.5, 0.2, 1.0, 2.98e-08, 1.0, 2.98e-08, 0.5, 0.75, 0.49, 0.9783, 0.3242, 0.8911, 0.05584, 0.6089, 0.05584, 0.5217, 0.3242])
me_cylinder_007.materials.append(mat_material_002)
me_cylinder_007.update()
me_cylinder_008 = bpy.data.meshes.new('Cylinder.008')
me_cylinder_008.from_pydata([(-0.3627, 1.354, -0.2271), (-0.3627, 1.354, 0.0252), (0.3627, 1.354, -0.2271), (0.3627, 1.354, 0.0252), (0.991, 0.991, -0.2271), (0.991, 0.991, 0.0252), (1.354, 0.3627, -0.2271), (1.354, 0.3627, 0.0252), (1.354, -0.3627, -0.2271), (1.354, -0.3627, 0.0252), (0.991, -0.991, -0.2271), (0.991, -0.991, 0.0252), (0.3627, -1.354, -0.2271), (0.3627, -1.354, 0.0252), (-0.3627, -1.354, -0.2271), (-0.3627, -1.354, 0.0252), (-0.991, -0.991, -0.2271), (-0.991, -0.991, 0.0252), (-1.354, -0.3627, -0.2271), (-1.354, -0.3627, 0.0252), (-1.354, 0.3627, -0.2271), (-1.354, 0.3627, 0.0252), (-0.991, 0.991, -0.2271), (-0.991, 0.991, 0.0252)], [], [(0, 1, 3, 2), (2, 3, 5, 4), (4, 5, 7, 6), (6, 7, 9, 8), (8, 9, 11, 10), (10, 11, 13, 12), (12, 13, 15, 14), (14, 15, 17, 16), (16, 17, 19, 18), (18, 19, 21, 20), (3, 1, 23, 21, 19, 17, 15, 13, 11, 9, 7, 5), (20, 21, 23, 22), (22, 23, 1, 0), (0, 2, 4, 6, 8, 10, 12, 14, 16, 18, 20, 22)])
_uv = me_cylinder_008.uv_layers.new(name='UVMap')
_uv.uv.foreach_set('vector', [1.0, 0.5, 1.0, 1.0, 0.9167, 1.0, 0.9167, 0.5, 0.9167, 0.5, 0.9167, 1.0, 0.8333, 1.0, 0.8333, 0.5, 0.8333, 0.5, 0.8333, 1.0, 0.75, 1.0, 0.75, 0.5, 0.75, 0.5, 0.75, 1.0, 0.6667, 1.0, 0.6667, 0.5, 0.6667, 0.5, 0.6667, 1.0, 0.5833, 1.0, 0.5833, 0.5, 0.5833, 0.5, 0.5833, 1.0, 0.5, 1.0, 0.5, 0.5, 0.5, 0.5, 0.5, 1.0, 0.4167, 1.0, 0.4167, 0.5, 0.4167, 0.5, 0.4167, 1.0, 0.3333, 1.0, 0.3333, 0.5, 0.3333, 0.5, 0.3333, 1.0, 0.25, 1.0, 0.25, 0.5, 0.25, 0.5, 0.25, 1.0, 0.1667, 1.0, 0.1667, 0.5, 0.37, 0.4578, 0.25, 0.49, 0.13, 0.4578, 0.04215, 0.37, 0.01, 0.25, 0.04215, 0.13, 0.13, 0.04215, 0.25, 0.01, 0.37, 0.04215, 0.4578, 0.13, 0.49, 0.25, 0.4578, 0.37, 0.1667, 0.5, 0.1667, 1.0, 0.08333, 1.0, 0.08333, 0.5, 0.08333, 0.5, 0.08333, 1.0, 7.451e-08, 1.0, 7.451e-08, 0.5, 0.75, 0.49, 0.87, 0.4578, 0.9578, 0.37, 0.99, 0.25, 0.9578, 0.13, 0.87, 0.04215, 0.75, 0.01, 0.63, 0.04215, 0.5422, 0.13, 0.51, 0.25, 0.5422, 0.37, 0.63, 0.4578])
me_cylinder_008.materials.append(mat_material_006)
me_cylinder_008.update()
me_cylinder_009 = bpy.data.meshes.new('Cylinder.009')
me_cylinder_009.from_pydata([(-0.3627, 1.354, -0.2271), (-0.3627, 1.354, 0.0252), (0.3627, 1.354, -0.2271), (0.3627, 1.354, 0.0252), (0.991, 0.991, -0.2271), (0.991, 0.991, 0.0252), (1.354, 0.3627, -0.2271), (1.354, 0.3627, 0.0252), (1.354, -0.3627, -0.2271), (1.354, -0.3627, 0.0252), (0.991, -0.991, -0.2271), (0.991, -0.991, 0.0252), (0.3627, -1.354, -0.2271), (0.3627, -1.354, 0.0252), (-0.3627, -1.354, -0.2271), (-0.3627, -1.354, 0.0252), (-0.991, -0.991, -0.2271), (-0.991, -0.991, 0.0252), (-1.354, -0.3627, -0.2271), (-1.354, -0.3627, 0.0252), (-1.354, 0.3627, -0.2271), (-1.354, 0.3627, 0.0252), (-0.991, 0.991, -0.2271), (-0.991, 0.991, 0.0252), (-0.8369, -1.45, -0.1182), (-0.8369, -1.45, -0.08364), (-1.45, -0.8369, -0.1182), (-1.45, -0.8369, -0.08364), (-1.674, 0.0, -0.1182), (-1.674, 0.0, -0.08364), (-1.45, 0.8369, -0.1182), (-1.45, 0.8369, -0.08364), (-0.8369, 1.45, -0.1182), (-0.8369, 1.45, -0.08364), (0.0, 1.674, -0.1182), (0.0, 1.674, -0.08364), (0.8453, 1.445, -0.1182), (0.8453, 1.445, -0.08364), (1.45, 0.8369, -0.1182), (1.45, 0.8369, -0.08364), (1.674, 0.0, -0.1182), (1.674, 0.0, -0.08364), (1.45, -0.8369, -0.1182), (1.45, -0.8369, -0.08364), (0.8369, -1.45, -0.1182), (0.8369, -1.45, -0.08364), (0.0, -1.674, -0.1182), (0.0, -1.674, -0.08364)], [], [(34, 35, 3, 2), (36, 37, 5, 4), (38, 39, 7, 6), (40, 41, 9, 8), (42, 43, 11, 10), (44, 45, 13, 12), (46, 47, 15, 14), (24, 25, 17, 16), (26, 27, 19, 18), (28, 29, 21, 20), (3, 35, 1, 33, 23, 31, 21, 29, 19, 27, 17, 25, 15, 47, 13, 45, 11, 43, 9, 41, 7, 39, 5, 37), (30, 31, 23, 22), (32, 33, 1, 0), (0, 34, 2, 36, 4, 38, 6, 40, 8, 42, 10, 44, 12, 46, 14, 24, 16, 26, 18, 28, 20, 30, 22, 32), (14, 15, 25, 24), (16, 17, 27, 26), (18, 19, 29, 28), (20, 21, 31, 30), (22, 23, 33, 32), (0, 1, 35, 34), (2, 3, 37, 36), (4, 5, 39, 38), (6, 7, 41, 40), (8, 9, 43, 42), (10, 11, 45, 44), (12, 13, 47, 46)])
_uv = me_cylinder_009.uv_layers.new(name='UVMap')
_uv.uv.foreach_set('vector', [0.9583, 0.5, 0.9583, 1.0, 0.9167, 1.0, 0.9167, 0.5, 0.8741, 0.5, 0.8741, 1.0, 0.8333, 1.0, 0.8333, 0.5, 0.7917, 0.5, 0.7917, 1.0, 0.75, 1.0, 0.75, 0.5, 0.7083, 0.5, 0.7083, 1.0, 0.6667, 1.0, 0.6667, 0.5, 0.625, 0.5, 0.625, 1.0, 0.5833, 1.0, 0.5833, 0.5, 0.5417, 0.5, 0.5417, 1.0, 0.5, 1.0, 0.5, 0.5, 0.4583, 0.5, 0.4583, 1.0, 0.4167, 1.0, 0.4167, 0.5, 0.375, 0.5, 0.375, 1.0, 0.3333, 1.0, 0.3333, 0.5, 0.2917, 0.5, 0.2917, 1.0, 0.25, 1.0, 0.25, 0.5, 0.2083, 0.5, 0.2083, 1.0, 0.1667, 1.0, 0.1667, 0.5, 0.37, 0.4578, 0.31, 0.4739, 0.25, 0.49, 0.19, 0.4739, 0.13, 0.4578, 0.08608, 0.4139, 0.04215, 0.37, 0.02608, 0.31, 0.01, 0.25, 0.02608, 0.19, 0.04215, 0.13, 0.08608, 0.08608, 0.13, 0.04215, 0.19, 0.02608, 0.25, 0.01, 0.31, 0.02608, 0.37, 0.04215, 0.4139, 0.08608, 0.4578, 0.13, 0.4739, 0.19, 0.49, 0.25, 0.4739, 0.31, 0.4578, 0.37, 0.4149, 0.413, 0.125, 0.5, 0.125, 1.0, 0.08333, 1.0, 0.08333, 0.5, 0.04167, 0.5, 0.04167, 1.0, 7.451e-08, 1.0, 7.451e-08, 0.5, 0.75, 0.49, 0.81, 0.4739, 0.87, 0.4578, 0.9149, 0.413, 0.9578, 0.37, 0.9739, 0.31, 0.99, 0.25, 0.9739, 0.19, 0.9578, 0.13, 0.9139, 0.08608, 0.87, 0.04215, 0.81, 0.02608, 0.75, 0.01, 0.69, 0.02608, 0.63, 0.04215, 0.5861, 0.08608, 0.5422, 0.13, 0.5261, 0.19, 0.51, 0.25, 0.5261, 0.31, 0.5422, 0.37, 0.5861, 0.4139, 0.63, 0.4578, 0.69, 0.4739, 0.4167, 0.5, 0.4167, 1.0, 0.375, 1.0, 0.375, 0.5, 0.3333, 0.5, 0.3333, 1.0, 0.2917, 1.0, 0.2917, 0.5, 0.25, 0.5, 0.25, 1.0, 0.2083, 1.0, 0.2083, 0.5, 0.1667, 0.5, 0.1667, 1.0, 0.125, 1.0, 0.125, 0.5, 0.08333, 0.5, 0.08333, 1.0, 0.04167, 1.0, 0.04167, 0.5, 1.0, 0.5, 1.0, 1.0, 0.9583, 1.0, 0.9583, 0.5, 0.9167, 0.5, 0.9167, 1.0, 0.8741, 1.0, 0.8741, 0.5, 0.8333, 0.5, 0.8333, 1.0, 0.7917, 1.0, 0.7917, 0.5, 0.75, 0.5, 0.75, 1.0, 0.7083, 1.0, 0.7083, 0.5, 0.6667, 0.5, 0.6667, 1.0, 0.625, 1.0, 0.625, 0.5, 0.5833, 0.5, 0.5833, 1.0, 0.5417, 1.0, 0.5417, 0.5, 0.5, 0.5, 0.5, 1.0, 0.4583, 1.0, 0.4583, 0.5])
me_cylinder_009.materials.append(mat_material_007)
me_cylinder_009.update()
me_cube_001 = bpy.data.meshes.new('Cube.001')
me_cube_001.from_pydata([(-1.0, -1.0, -1.0), (-1.0, -1.0, 1.0), (-1.0, 1.0, -1.0), (-1.0, 1.0, 1.0), (1.0, -1.0, -1.0), (1.0, -1.0, 1.0), (1.0, 1.0, -1.0), (1.0, 1.0, 1.0)], [], [(0, 1, 3, 2), (2, 3, 7, 6), (6, 7, 5, 4), (4, 5, 1, 0), (2, 6, 4, 0), (7, 3, 1, 5)])
_uv = me_cube_001.uv_layers.new(name='UVMap')
_uv.uv.foreach_set('vector', [0.375, 0.0, 0.625, 0.0, 0.625, 0.25, 0.375, 0.25, 0.375, 0.25, 0.625, 0.25, 0.625, 0.5, 0.375, 0.5, 0.375, 0.5, 0.625, 0.5, 0.625, 0.75, 0.375, 0.75, 0.375, 0.75, 0.625, 0.75, 0.625, 1.0, 0.375, 1.0, 0.125, 0.5, 0.375, 0.5, 0.375, 0.75, 0.125, 0.75, 0.625, 0.5, 0.875, 0.5, 0.875, 0.75, 0.625, 0.75])
me_cube_001.materials.append(mat_material_008)
me_cube_001.update()
me_cube_002 = bpy.data.meshes.new('Cube.002')
me_cube_002.from_pydata([(-1.0, -1.0, -1.0), (-1.0, -1.0, 1.0), (-1.0, 1.0, -1.0), (-1.0, 1.0, 1.0), (1.0, -1.0, -1.0), (1.0, -1.0, 1.0), (1.0, 1.0, -1.0), (1.0, 1.0, 1.0)], [], [(0, 1, 3, 2), (2, 3, 7, 6), (6, 7, 5, 4), (4, 5, 1, 0), (2, 6, 4, 0), (7, 3, 1, 5)])
_uv = me_cube_002.uv_layers.new(name='UVMap')
_uv.uv.foreach_set('vector', [0.375, 0.0, 0.625, 0.0, 0.625, 0.25, 0.375, 0.25, 0.375, 0.25, 0.625, 0.25, 0.625, 0.5, 0.375, 0.5, 0.375, 0.5, 0.625, 0.5, 0.625, 0.75, 0.375, 0.75, 0.375, 0.75, 0.625, 0.75, 0.625, 1.0, 0.375, 1.0, 0.125, 0.5, 0.375, 0.5, 0.375, 0.75, 0.125, 0.75, 0.625, 0.5, 0.875, 0.5, 0.875, 0.75, 0.625, 0.75])
me_cube_002.materials.append(mat_material_008)
me_cube_002.update()
me_cube_003 = bpy.data.meshes.new('Cube.003')
me_cube_003.from_pydata([(-1.0, -1.0, -1.0), (-1.0, -1.0, 1.0), (-1.0, 1.0, -1.0), (-1.0, 1.0, 1.0), (1.0, -1.0, -1.0), (1.0, -1.0, 1.0), (1.0, 1.0, -1.0), (1.0, 1.0, 1.0)], [], [(0, 1, 3, 2), (2, 3, 7, 6), (6, 7, 5, 4), (4, 5, 1, 0), (2, 6, 4, 0), (7, 3, 1, 5)])
_uv = me_cube_003.uv_layers.new(name='UVMap')
_uv.uv.foreach_set('vector', [0.375, 0.0, 0.625, 0.0, 0.625, 0.25, 0.375, 0.25, 0.375, 0.25, 0.625, 0.25, 0.625, 0.5, 0.375, 0.5, 0.375, 0.5, 0.625, 0.5, 0.625, 0.75, 0.375, 0.75, 0.375, 0.75, 0.625, 0.75, 0.625, 1.0, 0.375, 1.0, 0.125, 0.5, 0.375, 0.5, 0.375, 0.75, 0.125, 0.75, 0.625, 0.5, 0.875, 0.5, 0.875, 0.75, 0.625, 0.75])
me_cube_003.materials.append(mat_material_009)
me_cube_003.update()
me_cube_004 = bpy.data.meshes.new('Cube.004')
me_cube_004.from_pydata([(-1.0, -1.0, -1.0), (-1.0, -1.0, 1.0), (-1.0, 1.0, -1.0), (-1.0, 1.0, 1.0), (1.0, -1.0, -1.0), (1.0, -1.0, 1.0), (1.0, 1.0, -1.0), (1.0, 1.0, 1.0)], [], [(0, 1, 3, 2), (2, 3, 7, 6), (6, 7, 5, 4), (4, 5, 1, 0), (2, 6, 4, 0), (7, 3, 1, 5)])
_uv = me_cube_004.uv_layers.new(name='UVMap')
_uv.uv.foreach_set('vector', [0.375, 0.0, 0.625, 0.0, 0.625, 0.25, 0.375, 0.25, 0.375, 0.25, 0.625, 0.25, 0.625, 0.5, 0.375, 0.5, 0.375, 0.5, 0.625, 0.5, 0.625, 0.75, 0.375, 0.75, 0.375, 0.75, 0.625, 0.75, 0.625, 1.0, 0.375, 1.0, 0.125, 0.5, 0.375, 0.5, 0.375, 0.75, 0.125, 0.75, 0.625, 0.5, 0.875, 0.5, 0.875, 0.75, 0.625, 0.75])
me_cube_004.materials.append(mat_material_009)
me_cube_004.update()
me_cube_005 = bpy.data.meshes.new('Cube.005')
me_cube_005.from_pydata([(-1.0, -1.0, -1.0), (-1.0, -1.0, 1.0), (-1.0, 1.0, -1.0), (-1.0, 1.0, 1.0), (1.0, -1.0, -1.0), (1.0, -1.0, 1.0), (1.0, 1.0, -1.0), (1.0, 1.0, 1.0)], [], [(0, 1, 3, 2), (2, 3, 7, 6), (6, 7, 5, 4), (4, 5, 1, 0), (2, 6, 4, 0), (7, 3, 1, 5)])
_uv = me_cube_005.uv_layers.new(name='UVMap')
_uv.uv.foreach_set('vector', [0.375, 0.0, 0.625, 0.0, 0.625, 0.25, 0.375, 0.25, 0.375, 0.25, 0.625, 0.25, 0.625, 0.5, 0.375, 0.5, 0.375, 0.5, 0.625, 0.5, 0.625, 0.75, 0.375, 0.75, 0.375, 0.75, 0.625, 0.75, 0.625, 1.0, 0.375, 1.0, 0.125, 0.5, 0.375, 0.5, 0.375, 0.75, 0.125, 0.75, 0.625, 0.5, 0.875, 0.5, 0.875, 0.75, 0.625, 0.75])
me_cube_005.materials.append(mat_material_010)
me_cube_005.update()
me_cube_006 = bpy.data.meshes.new('Cube.006')
me_cube_006.from_pydata([(-1.0, -1.0, -1.0), (-1.0, -1.0, 1.0), (-1.0, 1.0, -1.0), (-1.0, 1.0, 1.0), (1.0, -1.0, -1.0), (1.0, -1.0, 1.0), (1.0, 1.0, -1.0), (1.0, 1.0, 1.0)], [], [(0, 1, 3, 2), (2, 3, 7, 6), (6, 7, 5, 4), (4, 5, 1, 0), (2, 6, 4, 0), (7, 3, 1, 5)])
_uv = me_cube_006.uv_layers.new(name='UVMap')
_uv.uv.foreach_set('vector', [0.375, 0.0, 0.625, 0.0, 0.625, 0.25, 0.375, 0.25, 0.375, 0.25, 0.625, 0.25, 0.625, 0.5, 0.375, 0.5, 0.375, 0.5, 0.625, 0.5, 0.625, 0.75, 0.375, 0.75, 0.375, 0.75, 0.625, 0.75, 0.625, 1.0, 0.375, 1.0, 0.125, 0.5, 0.375, 0.5, 0.375, 0.75, 0.125, 0.75, 0.625, 0.5, 0.875, 0.5, 0.875, 0.75, 0.625, 0.75])
me_cube_006.materials.append(mat_material_009)
me_cube_006.update()
me_cube_007 = bpy.data.meshes.new('Cube.007')
me_cube_007.from_pydata([(-1.0, -1.0, -1.0), (-1.0, -1.0, 1.0), (-1.0, 1.0, -1.0), (-1.0, 1.0, 1.0), (1.0, -1.0, -1.0), (1.0, -1.0, 1.0), (1.0, 1.0, -1.0), (1.0, 1.0, 1.0)], [], [(0, 1, 3, 2), (2, 3, 7, 6), (6, 7, 5, 4), (4, 5, 1, 0), (2, 6, 4, 0), (7, 3, 1, 5)])
_uv = me_cube_007.uv_layers.new(name='UVMap')
_uv.uv.foreach_set('vector', [0.375, 0.0, 0.625, 0.0, 0.625, 0.25, 0.375, 0.25, 0.375, 0.25, 0.625, 0.25, 0.625, 0.5, 0.375, 0.5, 0.375, 0.5, 0.625, 0.5, 0.625, 0.75, 0.375, 0.75, 0.375, 0.75, 0.625, 0.75, 0.625, 1.0, 0.375, 1.0, 0.125, 0.5, 0.375, 0.5, 0.375, 0.75, 0.125, 0.75, 0.625, 0.5, 0.875, 0.5, 0.875, 0.75, 0.625, 0.75])
me_cube_007.materials.append(mat_material_008)
me_cube_007.update()
me_cube_008 = bpy.data.meshes.new('Cube.008')
me_cube_008.from_pydata([(-1.0, -1.0, -1.0), (-1.0, -1.0, 1.0), (-1.0, 1.0, -1.0), (-1.0, 1.0, 1.0), (1.0, -1.0, -1.0), (1.0, -1.0, 1.0), (1.0, 1.0, -1.0), (1.0, 1.0, 1.0)], [], [(0, 1, 3, 2), (2, 3, 7, 6), (6, 7, 5, 4), (4, 5, 1, 0), (2, 6, 4, 0), (7, 3, 1, 5)])
_uv = me_cube_008.uv_layers.new(name='UVMap')
_uv.uv.foreach_set('vector', [0.375, 0.0, 0.625, 0.0, 0.625, 0.25, 0.375, 0.25, 0.375, 0.25, 0.625, 0.25, 0.625, 0.5, 0.375, 0.5, 0.375, 0.5, 0.625, 0.5, 0.625, 0.75, 0.375, 0.75, 0.375, 0.75, 0.625, 0.75, 0.625, 1.0, 0.375, 1.0, 0.125, 0.5, 0.375, 0.5, 0.375, 0.75, 0.125, 0.75, 0.625, 0.5, 0.875, 0.5, 0.875, 0.75, 0.625, 0.75])
me_cube_008.materials.append(mat_material_010)
me_cube_008.update()
me_cube_009 = bpy.data.meshes.new('Cube.009')
me_cube_009.from_pydata([(-1.0, -1.0, -1.0), (-1.0, -1.0, 1.0), (-1.0, 1.0, -1.0), (-1.0, 1.0, 1.0), (1.0, -1.0, -1.0), (1.0, -1.0, 1.0), (1.0, 1.0, -1.0), (1.0, 1.0, 1.0)], [], [(0, 1, 3, 2), (2, 3, 7, 6), (6, 7, 5, 4), (4, 5, 1, 0), (2, 6, 4, 0), (7, 3, 1, 5)])
_uv = me_cube_009.uv_layers.new(name='UVMap')
_uv.uv.foreach_set('vector', [0.375, 0.0, 0.625, 0.0, 0.625, 0.25, 0.375, 0.25, 0.375, 0.25, 0.625, 0.25, 0.625, 0.5, 0.375, 0.5, 0.375, 0.5, 0.625, 0.5, 0.625, 0.75, 0.375, 0.75, 0.375, 0.75, 0.625, 0.75, 0.625, 1.0, 0.375, 1.0, 0.125, 0.5, 0.375, 0.5, 0.375, 0.75, 0.125, 0.75, 0.625, 0.5, 0.875, 0.5, 0.875, 0.75, 0.625, 0.75])
me_cube_009.materials.append(mat_material_010)
me_cube_009.update()
me_cube_010 = bpy.data.meshes.new('Cube.010')
me_cube_010.from_pydata([(-1.0, -1.0, -1.0), (-1.0, -1.0, 1.0), (-1.0, 1.0, -1.0), (-1.0, 1.0, 1.0), (1.0, -1.0, -1.0), (1.0, -1.0, 1.0), (1.0, 1.0, -1.0), (1.0, 1.0, 1.0)], [], [(0, 1, 3, 2), (2, 3, 7, 6), (6, 7, 5, 4), (4, 5, 1, 0), (2, 6, 4, 0), (7, 3, 1, 5)])
_uv = me_cube_010.uv_layers.new(name='UVMap')
_uv.uv.foreach_set('vector', [0.375, 0.0, 0.625, 0.0, 0.625, 0.25, 0.375, 0.25, 0.375, 0.25, 0.625, 0.25, 0.625, 0.5, 0.375, 0.5, 0.375, 0.5, 0.625, 0.5, 0.625, 0.75, 0.375, 0.75, 0.375, 0.75, 0.625, 0.75, 0.625, 1.0, 0.375, 1.0, 0.125, 0.5, 0.375, 0.5, 0.375, 0.75, 0.125, 0.75, 0.625, 0.5, 0.875, 0.5, 0.875, 0.75, 0.625, 0.75])
me_cube_010.materials.append(mat_material_008)
me_cube_010.update()
me_cube_011 = bpy.data.meshes.new('Cube.011')
me_cube_011.from_pydata([(-1.0, -1.0, -1.0), (-1.0, -1.0, 1.0), (-1.0, 1.0, -1.0), (-1.0, 1.0, 1.0), (1.0, -1.0, -1.0), (1.0, -1.0, 1.0), (1.0, 1.0, -1.0), (1.0, 1.0, 1.0)], [], [(0, 1, 3, 2), (2, 3, 7, 6), (6, 7, 5, 4), (4, 5, 1, 0), (2, 6, 4, 0), (7, 3, 1, 5)])
_uv = me_cube_011.uv_layers.new(name='UVMap')
_uv.uv.foreach_set('vector', [0.375, 0.0, 0.625, 0.0, 0.625, 0.25, 0.375, 0.25, 0.375, 0.25, 0.625, 0.25, 0.625, 0.5, 0.375, 0.5, 0.375, 0.5, 0.625, 0.5, 0.625, 0.75, 0.375, 0.75, 0.375, 0.75, 0.625, 0.75, 0.625, 1.0, 0.375, 1.0, 0.125, 0.5, 0.375, 0.5, 0.375, 0.75, 0.125, 0.75, 0.625, 0.5, 0.875, 0.5, 0.875, 0.75, 0.625, 0.75])
me_cube_011.materials.append(mat_material_009)
me_cube_011.update()
me_cube_012 = bpy.data.meshes.new('Cube.012')
me_cube_012.from_pydata([(-1.0, -1.0, -1.0), (-1.0, -1.0, 1.0), (-1.0, 1.0, -1.0), (-1.0, 1.0, 1.0), (1.0, -1.0, -1.0), (1.0, -1.0, 1.0), (1.0, 1.0, -1.0), (1.0, 1.0, 1.0)], [], [(0, 1, 3, 2), (2, 3, 7, 6), (6, 7, 5, 4), (4, 5, 1, 0), (2, 6, 4, 0), (7, 3, 1, 5)])
_uv = me_cube_012.uv_layers.new(name='UVMap')
_uv.uv.foreach_set('vector', [0.375, 0.0, 0.625, 0.0, 0.625, 0.25, 0.375, 0.25, 0.375, 0.25, 0.625, 0.25, 0.625, 0.5, 0.375, 0.5, 0.375, 0.5, 0.625, 0.5, 0.625, 0.75, 0.375, 0.75, 0.375, 0.75, 0.625, 0.75, 0.625, 1.0, 0.375, 1.0, 0.125, 0.5, 0.375, 0.5, 0.375, 0.75, 0.125, 0.75, 0.625, 0.5, 0.875, 0.5, 0.875, 0.75, 0.625, 0.75])
me_cube_012.materials.append(mat_material_010)
me_cube_012.update()
me_cylinder_010 = bpy.data.meshes.new('Cylinder.010')
me_cylinder_010.from_pydata([(0.0, 1.0, -0.09), (0.0, 1.0, 0.09), (0.9511, 0.309, -0.09), (0.9511, 0.309, 0.09), (0.5878, -0.809, -0.09), (0.5878, -0.809, 0.09), (-0.5878, -0.809, -0.09), (-0.5878, -0.809, 0.09), (-0.9511, 0.309, -0.09), (-0.9511, 0.309, 0.09)], [], [(0, 1, 3, 2), (2, 3, 5, 4), (4, 5, 7, 6), (3, 1, 9, 7, 5), (6, 7, 9, 8), (8, 9, 1, 0), (0, 2, 4, 6, 8)])
_uv = me_cylinder_010.uv_layers.new(name='UVMap')
_uv.uv.foreach_set('vector', [1.0, 0.5, 1.0, 1.0, 0.8, 1.0, 0.8, 0.5, 0.8, 0.5, 0.8, 1.0, 0.6, 1.0, 0.6, 0.5, 0.6, 0.5, 0.6, 1.0, 0.4, 1.0, 0.4, 0.5, 0.4783, 0.3242, 0.25, 0.49, 0.02175, 0.3242, 0.1089, 0.05584, 0.3911, 0.05584, 0.4, 0.5, 0.4, 1.0, 0.2, 1.0, 0.2, 0.5, 0.2, 0.5, 0.2, 1.0, 2.98e-08, 1.0, 2.98e-08, 0.5, 0.75, 0.49, 0.9783, 0.3242, 0.8911, 0.05584, 0.6089, 0.05584, 0.5217, 0.3242])
me_cylinder_010.materials.append(mat_material_012)
me_cylinder_010.update()
me_cylinder_011 = bpy.data.meshes.new('Cylinder.011')
me_cylinder_011.from_pydata([(0.0, 1.0, -0.09), (0.0, 1.0, 0.09), (0.9511, 0.309, -0.09), (0.9511, 0.309, 0.09), (0.5878, -0.809, -0.09), (0.5878, -0.809, 0.09), (-0.5878, -0.809, -0.09), (-0.5878, -0.809, 0.09), (-0.9511, 0.309, -0.09), (-0.9511, 0.309, 0.09)], [], [(0, 1, 3, 2), (2, 3, 5, 4), (4, 5, 7, 6), (3, 1, 9, 7, 5), (6, 7, 9, 8), (8, 9, 1, 0), (0, 2, 4, 6, 8)])
_uv = me_cylinder_011.uv_layers.new(name='UVMap')
_uv.uv.foreach_set('vector', [1.0, 0.5, 1.0, 1.0, 0.8, 1.0, 0.8, 0.5, 0.8, 0.5, 0.8, 1.0, 0.6, 1.0, 0.6, 0.5, 0.6, 0.5, 0.6, 1.0, 0.4, 1.0, 0.4, 0.5, 0.4783, 0.3242, 0.25, 0.49, 0.02175, 0.3242, 0.1089, 0.05584, 0.3911, 0.05584, 0.4, 0.5, 0.4, 1.0, 0.2, 1.0, 0.2, 0.5, 0.2, 0.5, 0.2, 1.0, 2.98e-08, 1.0, 2.98e-08, 0.5, 0.75, 0.49, 0.9783, 0.3242, 0.8911, 0.05584, 0.6089, 0.05584, 0.5217, 0.3242])
me_cylinder_011.materials.append(mat_material_012)
me_cylinder_011.update()
me_cylinder_012 = bpy.data.meshes.new('Cylinder.012')
me_cylinder_012.from_pydata([(0.0, 1.0, -0.09), (0.0, 1.0, 0.09), (0.9511, 0.309, -0.09), (0.9511, 0.309, 0.09), (0.5878, -0.809, -0.09), (0.5878, -0.809, 0.09), (-0.5878, -0.809, -0.09), (-0.5878, -0.809, 0.09), (-0.9511, 0.309, -0.09), (-0.9511, 0.309, 0.09)], [], [(0, 1, 3, 2), (2, 3, 5, 4), (4, 5, 7, 6), (3, 1, 9, 7, 5), (6, 7, 9, 8), (8, 9, 1, 0), (0, 2, 4, 6, 8)])
_uv = me_cylinder_012.uv_layers.new(name='UVMap')
_uv.uv.foreach_set('vector', [1.0, 0.5, 1.0, 1.0, 0.8, 1.0, 0.8, 0.5, 0.8, 0.5, 0.8, 1.0, 0.6, 1.0, 0.6, 0.5, 0.6, 0.5, 0.6, 1.0, 0.4, 1.0, 0.4, 0.5, 0.4783, 0.3242, 0.25, 0.49, 0.02175, 0.3242, 0.1089, 0.05584, 0.3911, 0.05584, 0.4, 0.5, 0.4, 1.0, 0.2, 1.0, 0.2, 0.5, 0.2, 0.5, 0.2, 1.0, 2.98e-08, 1.0, 2.98e-08, 0.5, 0.75, 0.49, 0.9783, 0.3242, 0.8911, 0.05584, 0.6089, 0.05584, 0.5217, 0.3242])
me_cylinder_012.materials.append(mat_material_012)
me_cylinder_012.update()
me_cylinder_013 = bpy.data.meshes.new('Cylinder.013')
me_cylinder_013.from_pydata([(0.0, 1.0, -0.09), (0.0, 1.0, 0.09), (0.9511, 0.309, -0.09), (0.9511, 0.309, 0.09), (0.5878, -0.809, -0.09), (0.5878, -0.809, 0.09), (-0.5878, -0.809, -0.09), (-0.5878, -0.809, 0.09), (-0.9511, 0.309, -0.09), (-0.9511, 0.309, 0.09)], [], [(0, 1, 3, 2), (2, 3, 5, 4), (4, 5, 7, 6), (3, 1, 9, 7, 5), (6, 7, 9, 8), (8, 9, 1, 0), (0, 2, 4, 6, 8)])
_uv = me_cylinder_013.uv_layers.new(name='UVMap')
_uv.uv.foreach_set('vector', [1.0, 0.5, 1.0, 1.0, 0.8, 1.0, 0.8, 0.5, 0.8, 0.5, 0.8, 1.0, 0.6, 1.0, 0.6, 0.5, 0.6, 0.5, 0.6, 1.0, 0.4, 1.0, 0.4, 0.5, 0.4783, 0.3242, 0.25, 0.49, 0.02175, 0.3242, 0.1089, 0.05584, 0.3911, 0.05584, 0.4, 0.5, 0.4, 1.0, 0.2, 1.0, 0.2, 0.5, 0.2, 0.5, 0.2, 1.0, 2.98e-08, 1.0, 2.98e-08, 0.5, 0.75, 0.49, 0.9783, 0.3242, 0.8911, 0.05584, 0.6089, 0.05584, 0.5217, 0.3242])
me_cylinder_013.materials.append(mat_material_012)
me_cylinder_013.update()

# ---- objects
ob_arrow = bpy.data.objects.new('arrow', me_cube)
ob_arrow_001 = bpy.data.objects.new('arrow.001', me_cube_017)
ob_arrow_002 = bpy.data.objects.new('arrow.002', me_cube_018)
ob_arrow_003 = bpy.data.objects.new('arrow.003', me_cube_019)
ob_arrow_004 = bpy.data.objects.new('arrow.004', me_cube_020)
ob_light = bpy.data.objects.new('Light', light_light)
ob_camera = bpy.data.objects.new('Camera', cam_camera)
ob_cylinder = bpy.data.objects.new('Cylinder', me_cylinder_001)
ob_cylinder_001 = bpy.data.objects.new('Cylinder.001', me_cylinder_002)
ob_cylinder_002 = bpy.data.objects.new('Cylinder.002', me_cylinder_004)
ob_cylinder_003 = bpy.data.objects.new('Cylinder.003', me_cylinder_005)
ob_cylinder_004 = bpy.data.objects.new('Cylinder.004', me_cylinder_006)
ob_cylinder_005 = bpy.data.objects.new('Cylinder.005', me_cylinder_007)
ob_cylinder_006 = bpy.data.objects.new('Cylinder.006', me_cylinder_008)
ob_cylinder_007 = bpy.data.objects.new('Cylinder.007', me_cylinder_009)
ob_cube = bpy.data.objects.new('Cube', me_cube_001)
ob_cube_001 = bpy.data.objects.new('Cube.001', me_cube_002)
ob_cube_002 = bpy.data.objects.new('Cube.002', me_cube_003)
ob_cube_003 = bpy.data.objects.new('Cube.003', me_cube_004)
ob_cube_004 = bpy.data.objects.new('Cube.004', me_cube_005)
ob_cube_005 = bpy.data.objects.new('Cube.005', me_cube_006)
ob_cube_006 = bpy.data.objects.new('Cube.006', me_cube_007)
ob_cube_007 = bpy.data.objects.new('Cube.007', me_cube_008)
ob_cube_008 = bpy.data.objects.new('Cube.008', me_cube_009)
ob_cube_009 = bpy.data.objects.new('Cube.009', me_cube_010)
ob_cube_010 = bpy.data.objects.new('Cube.010', me_cube_011)
ob_cube_011 = bpy.data.objects.new('Cube.011', me_cube_012)
ob_cylinder_008 = bpy.data.objects.new('Cylinder.008', me_cylinder_010)
ob_cylinder_009 = bpy.data.objects.new('Cylinder.009', me_cylinder_011)
ob_cylinder_010 = bpy.data.objects.new('Cylinder.010', me_cylinder_012)
ob_cylinder_011 = bpy.data.objects.new('Cylinder.011', me_cylinder_013)

# ---- transforms, parenting, visibility, modifiers, constraints
ob_arrow.location = (0.01052, 1.166, -0.00146)
ob_arrow.scale = (0.2015, 0.04592, 0.07686)
ob_arrow_001.location = (1.015, 0.5738, -0.00146)
ob_arrow_001.rotation_euler = (0.0, -0.0, -1.047)
ob_arrow_001.scale = (0.2015, 0.04592, 0.07686)
ob_arrow_002.location = (-0.01052, -1.166, -0.00146)
ob_arrow_002.rotation_euler = (0.0, -0.0, -3.142)
ob_arrow_002.scale = (0.2015, 0.04592, 0.07686)
ob_arrow_003.location = (-1.015, -0.5738, -0.00146)
ob_arrow_003.rotation_euler = (0.0, -0.0, -4.189)
ob_arrow_003.scale = (0.2015, 0.04592, 0.07686)
ob_arrow_004.location = (1.004, -0.5921, -0.00146)
ob_arrow_004.rotation_euler = (0.0, -0.0, -2.094)
ob_arrow_004.scale = (0.2015, 0.04592, 0.07686)
ob_light.location = (4.019, 1.358, 5.904)
ob_light.rotation_euler = (0.6503, 0.05522, 1.866)
ob_light.lock_rotations_4d = False
ob_light.empty_display_type = 'ARROWS'
ob_light.color = (0.0, 0.0, 0.0, 0.0)
ob_light.lineart.crease_threshold = 0.0
ob_camera.location = (7.359, -6.926, 4.958)
ob_camera.rotation_euler = (1.109, 0.0, 0.8149)
ob_camera.lock_rotations_4d = False
ob_camera.empty_display_type = 'ARROWS'
ob_camera.color = (0.0, 0.0, 0.0, 0.0)
ob_camera.display_type = 'WIRE'
ob_camera.lineart.crease_threshold = 0.0
ob_cylinder.location = (0.0, 0.0, -0.04053)
ob_cylinder.rotation_euler = (0.0, -0.0, -0.2618)
ob_cylinder_001.location = (0.0, 0.0, 0.0)
ob_cylinder_001.hide_render = True
ob_cylinder_002.location = (0.0, 0.0, 0.0)
ob_cylinder_003.location = (0.0, 0.5102, 0.1468)
ob_cylinder_003.scale = (0.4599, 0.4599, 0.8576)
ob_cylinder_004.location = (0.0, -0.4703, 0.126)
ob_cylinder_004.scale = (0.4658, 0.4557, 0.8771)
ob_cylinder_005.location = (0.0, 0.1075, 0.1851)
ob_cylinder_005.scale = (0.5073, 0.5073, 3.246)
ob_cylinder_006.location = (0.0, 0.0, 0.0)
ob_cylinder_006.rotation_euler = (0.0, -0.0, -0.2618)
ob_cylinder_006.scale = (0.9669, 0.9669, 0.9669)
ob_cylinder_007.location = (0.0, 0.0, -0.08134)
ob_cylinder_007.rotation_euler = (0.0, -0.0, -0.2618)
ob_cylinder_007.scale = (1.122, 1.122, 1.122)
ob_cube.location = (0.0, 1.172, 0.0)
ob_cube.rotation_euler = (0.0, -0.0, 0.7854)
ob_cube.scale = (0.05766, 0.05766, 0.05766)
ob_cube_001.location = (-0.5859, 1.015, 0.0)
ob_cube_001.rotation_euler = (0.0, -0.0, 1.309)
ob_cube_001.scale = (0.05766, 0.05766, 0.05766)
ob_cube_002.location = (-1.015, 0.5859, 0.0)
ob_cube_002.rotation_euler = (0.0, -0.0, 1.833)
ob_cube_002.scale = (0.05766, 0.05766, 0.05766)
ob_cube_003.location = (-1.172, -5.96e-08, 0.0)
ob_cube_003.rotation_euler = (0.0, -0.0, 2.356)
ob_cube_003.scale = (0.05766, 0.05766, 0.05766)
ob_cube_004.location = (-1.015, -0.5859, 0.0)
ob_cube_004.rotation_euler = (0.0, -0.0, 2.88)
ob_cube_004.scale = (0.05766, 0.05766, 0.05766)
ob_cube_005.location = (-0.5859, -1.015, 0.0)
ob_cube_005.rotation_euler = (0.0, -0.0, 3.403)
ob_cube_005.scale = (0.05766, 0.05766, 0.05766)
ob_cube_006.location = (1.788e-07, -1.172, 0.0)
ob_cube_006.rotation_euler = (0.0, -0.0, 3.927)
ob_cube_006.scale = (0.05766, 0.05766, 0.05766)
ob_cube_007.location = (0.5859, -1.015, 0.0)
ob_cube_007.rotation_euler = (0.0, -0.0, 4.451)
ob_cube_007.scale = (0.05766, 0.05766, 0.05766)
ob_cube_008.location = (1.015, -0.5859, 0.0)
ob_cube_008.rotation_euler = (0.0, -0.0, 4.974)
ob_cube_008.scale = (0.05766, 0.05766, 0.05766)
ob_cube_009.location = (1.172, 2.384e-07, 0.0)
ob_cube_009.rotation_euler = (0.0, -0.0, 5.498)
ob_cube_009.scale = (0.05766, 0.05766, 0.05766)
ob_cube_010.location = (1.015, 0.5859, 0.0)
ob_cube_010.rotation_euler = (0.0, -0.0, 6.021)
ob_cube_010.scale = (0.05766, 0.05766, 0.05766)
ob_cube_011.location = (0.5859, 1.015, 0.0)
ob_cube_011.rotation_euler = (0.0, -0.0, 6.545)
ob_cube_011.scale = (0.05766, 0.05766, 0.05766)
ob_cylinder_008.location = (0.0, 1.663, -0.1247)
ob_cylinder_008.rotation_euler = (0.0, -0.0, 3.142)
ob_cylinder_008.scale = (0.1733, 0.1733, 1.238)
ob_cylinder_008.hide_render = True
ob_cylinder_009.location = (-1.663, -1.155e-07, -0.1247)
ob_cylinder_009.rotation_euler = (0.0, -0.0, 4.712)
ob_cylinder_009.scale = (0.1733, 0.1733, 1.238)
ob_cylinder_009.hide_render = True
ob_cylinder_010.location = (2.31e-07, -1.663, -0.1247)
ob_cylinder_010.rotation_euler = (0.0, -0.0, 6.283)
ob_cylinder_010.scale = (0.1733, 0.1733, 1.238)
ob_cylinder_010.hide_render = True
ob_cylinder_011.location = (1.663, 3.465e-07, -0.1247)
ob_cylinder_011.rotation_euler = (0.0, -0.0, 7.854)
ob_cylinder_011.scale = (0.1733, 0.1733, 1.238)
ob_cylinder_011.hide_render = True

# ---- collection membership
scene.collection.objects.link(ob_arrow)
scene.collection.objects.link(ob_arrow_001)
scene.collection.objects.link(ob_arrow_002)
scene.collection.objects.link(ob_arrow_003)
scene.collection.objects.link(ob_arrow_004)
col_collection.objects.link(ob_light)
col_collection.objects.link(ob_camera)
col_collection.objects.link(ob_cylinder)
col_collection.objects.link(ob_cylinder_001)
col_collection.objects.link(ob_cylinder_002)
col_collection.objects.link(ob_cylinder_003)
col_collection.objects.link(ob_cylinder_004)
col_collection.objects.link(ob_cylinder_005)
col_collection.objects.link(ob_cylinder_006)
col_collection.objects.link(ob_cylinder_007)
col_collection.objects.link(ob_cube)
col_collection.objects.link(ob_cube_001)
col_collection.objects.link(ob_cube_002)
col_collection.objects.link(ob_cube_003)
col_collection.objects.link(ob_cube_004)
col_collection.objects.link(ob_cube_005)
col_collection.objects.link(ob_cube_006)
col_collection.objects.link(ob_cube_007)
col_collection.objects.link(ob_cube_008)
col_collection.objects.link(ob_cube_009)
col_collection.objects.link(ob_cube_010)
col_collection.objects.link(ob_cube_011)
col_collection.objects.link(ob_cylinder_008)
col_collection.objects.link(ob_cylinder_009)
col_collection.objects.link(ob_cylinder_010)
col_collection.objects.link(ob_cylinder_011)

# ---- scene / render settings (as saved in the file)
scene.camera = ob_camera
scene.frame_start = 1; scene.frame_end = 250; scene.frame_set(1)
scene.render.engine = 'CYCLES'
scene.cycles.sampling_pattern = 'TABULATED_SOBOL'
scene.cycles.use_light_tree = False
scene.view_settings.view_transform = 'Filmic'
bpy.context.view_layer.update()
